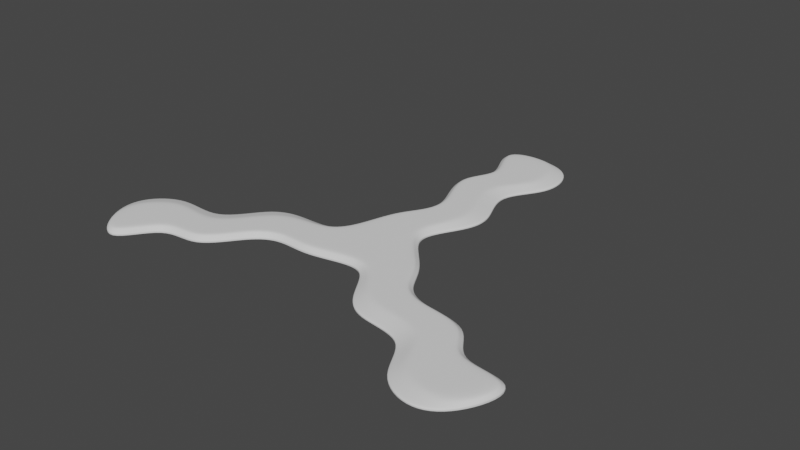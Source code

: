 # Source: squiggle.blend  (saved by Blender 3.4.6; exported with 4.5.12 LTS)
import bpy
from mathutils import Matrix  # noqa: F401  (used for matrix-valued properties, if any)

bpy.ops.wm.read_factory_settings(use_empty=True)
scene = bpy.context.scene
scene.name = 'Scene'

# ---- collections
col_collection = bpy.data.collections.new('Collection'); scene.collection.children.link(col_collection)

# ---- world
world_world = bpy.data.worlds.new('World'); scene.world = world_world
world_world.use_nodes = True; world_world.node_tree.nodes.clear()
_N = world_world.node_tree.nodes; _L = world_world.node_tree.links
n0 = _N.new('ShaderNodeOutputWorld'); n0.name = 'World Output'; n0.location = (300, 300)
n1 = _N.new('ShaderNodeBackground'); n1.name = 'Background'; n1.location = (10, 300)
n1.inputs[0].default_value = (0.05088, 0.05088, 0.05088, 1.0)
_L.new(n1.outputs[0], n0.inputs[0])
n0.is_active_output = True
world_world.color = (0.05088, 0.05088, 0.05088)
world_world.use_sun_shadow = False
world_world.sun_shadow_jitter_overblur = 0.0

# ---- meshes
me_plane = bpy.data.meshes.new('Plane')
me_plane.from_pydata([(-0.02246, 0.01629, -2.165e-05), (0.02101, 0.01719, -2.165e-05), (-0.02354, 0.158, -2.165e-05), (0.0349, 0.1564, -2.165e-05), (0.002327, 0.1258, -2.165e-05), (-0.01985, 0.1053, -2.165e-05), (-0.002449, 0.0746, -2.165e-05), (-0.003239, 0.05673, -2.165e-05), (-0.01654, 0.04118, -2.165e-05), (0.01248, 0.03138, -2.165e-05), (0.028, 0.05325, -2.165e-05), (0.03308, 0.07268, -2.165e-05), (0.01378, 0.1027, -2.165e-05), (0.03908, 0.1259, -2.165e-05), (-0.01382, 0.04067, -2.165e-05), (-0.01929, 0.01684, -2.165e-05), (0.01868, 0.01392, -2.165e-05), (0.02936, 0.1254, -2.165e-05), (0.02396, 0.1529, -2.165e-05), (-0.01872, 0.1571, -2.165e-05), (0.005375, 0.1246, -2.165e-05), (-0.01692, 0.1053, -2.165e-05), (0.001165, 0.07424, -2.165e-05), (-0.0009175, 0.05544, -2.165e-05), (0.007458, 0.03174, -2.165e-05), (0.02136, 0.05474, -2.165e-05), (0.02036, 0.07376, -2.165e-05), (0.004144, 0.1035, -2.165e-05), (0.0006444, 0.003569, -2.165e-05), (0.008234, 0.1626, -2.165e-05), (-0.002303, 0.03604, -2.165e-05), (0.007861, 0.05447, -2.165e-05), (0.01207, 0.07389, -2.165e-05), (-0.006296, 0.1042, -2.165e-05), (0.01679, 0.1245, -2.165e-05), (0.01143, 0.1656, -2.165e-05)], [], [(34, 17, 18, 29), (28, 16, 24, 30), (30, 24, 25, 31), (31, 25, 26, 32), (32, 26, 27, 33), (33, 27, 17, 34), (15, 14, 8, 0), (18, 17, 13, 3), (29, 18, 3, 35), (20, 19, 2, 4), (21, 20, 4, 5), (22, 21, 5, 6), (23, 22, 6, 7), (14, 23, 7, 8), (24, 16, 1, 9), (25, 24, 9, 10), (26, 25, 10, 11), (27, 26, 11, 12), (17, 27, 12, 13), (19, 29, 35, 2), (21, 33, 34, 20), (22, 32, 33, 21), (23, 31, 32, 22), (14, 30, 31, 23), (15, 28, 30, 14), (20, 34, 29, 19)])
me_plane.polygons.foreach_set('use_smooth', [True] * 26)
_k = {(14, 15): 0.39902, (17, 18): 0.39902, (19, 29): 0.34902, (19, 20): 0.39902, (20, 21): 0.39902, (21, 22): 0.39902, (22, 23): 0.39902, (14, 23): 0.39902, (16, 24): 0.39902, (24, 25): 0.39902, (25, 26): 0.39902, (26, 27): 0.39902, (17, 27): 0.39902, (0, 8): 0.43627, (3, 13): 0.43627, (2, 35): 0.43627, (2, 4): 0.43627, (4, 5): 0.43627, (5, 6): 0.43627, (6, 7): 0.43627, (7, 8): 0.43627, (1, 9): 0.43627, (9, 10): 0.43627, (10, 11): 0.43627, (11, 12): 0.43627, (12, 13): 0.43627, (18, 29): 0.34902, (3, 35): 0.43627}
me_plane.attributes.new('crease_edge', 'FLOAT', 'EDGE').data.foreach_set('value', [_k.get((min(e.vertices), max(e.vertices)), 0.0) for e in me_plane.edges])
_uv = me_plane.uv_layers.new(name='UVMap')
_uv.uv.foreach_set('vector', [0.4101, 0.8294, 0.7659, 0.832, 0.7628, 0.9807, 0.3982, 0.9719, 0.4881, 0.04769, 0.6822, 0.07705, 0.8605, 0.1565, 0.499, 0.164, 0.499, 0.164, 0.8605, 0.1565, 0.6217, 0.342, 0.399, 0.332, 0.399, 0.332, 0.6217, 0.342, 0.6611, 0.501, 0.4132, 0.5001, 0.4132, 0.5001, 0.6611, 0.501, 0.6535, 0.6641, 0.4058, 0.6662, 0.4058, 0.6662, 0.6535, 0.6641, 0.7659, 0.832, 0.4101, 0.8294, 0.1533, 0.04647, 0.08432, 0.1695, 0.0, 0.1667, 0.0, 0.0005559, 0.7628, 0.9807, 0.7659, 0.832, 1.0, 0.8333, 1.0, 1.0, 0.3982, 0.9719, 0.7628, 0.9807, 1.0, 1.0, 0.5, 1.0, 0.09822, 0.8293, 0.08418, 0.9826, 0.0, 1.0, 0.0, 0.8333, 0.09008, 0.6682, 0.09822, 0.8293, 0.0, 0.8333, 0.0, 0.6667, 0.1091, 0.4982, 0.09008, 0.6682, 0.0, 0.6667, 0.0, 0.5, 0.09937, 0.3271, 0.1091, 0.4982, 0.0, 0.5, 0.0, 0.3333, 0.08432, 0.1695, 0.09937, 0.3271, 0.0, 0.3333, 0.0, 0.1667, 0.8605, 0.1565, 0.6822, 0.07705, 1.0, 0.0, 1.0, 0.1667, 0.6217, 0.342, 0.8605, 0.1565, 1.0, 0.1667, 1.0, 0.3333, 0.6611, 0.501, 0.6217, 0.342, 1.0, 0.3333, 1.0, 0.5, 0.6535, 0.6641, 0.6611, 0.501, 1.0, 0.5, 1.0, 0.6667, 0.7659, 0.832, 0.6535, 0.6641, 1.0, 0.6667, 1.0, 0.8333, 0.08418, 0.9826, 0.3982, 0.9719, 0.5, 1.0, 0.0, 1.0, 0.09008, 0.6682, 0.4058, 0.6662, 0.4101, 0.8294, 0.09822, 0.8293, 0.1091, 0.4982, 0.4132, 0.5001, 0.4058, 0.6662, 0.09008, 0.6682, 0.09937, 0.3271, 0.399, 0.332, 0.4132, 0.5001, 0.1091, 0.4982, 0.08432, 0.1695, 0.499, 0.164, 0.399, 0.332, 0.09937, 0.3271, 0.1533, 0.04647, 0.4881, 0.04769, 0.499, 0.164, 0.08432, 0.1695, 0.09822, 0.8293, 0.4101, 0.8294, 0.3982, 0.9719, 0.08418, 0.9826])
me_plane.update()

# ---- objects
ob_plane = bpy.data.objects.new('Plane', me_plane)
ob_empty = bpy.data.objects.new('Empty', None)

# ---- transforms, parenting, visibility, modifiers, constraints
ob_plane.location = (0.0, 0.0, 0.0)
_vg = ob_plane.vertex_groups.new(name='Weld')
_vg.add([0, 1, 15, 16, 28], 1.0, 'REPLACE')
_vg = ob_plane.vertex_groups.new(name='Inner')
_vg.add([14, 15, 16, 17, 18, 19, 20, 21, 22, 23, 24, 25, 26, 27, 28, 29, 30, 31, 32, 33, 34], 1.0, 'REPLACE')
_m = ob_plane.modifiers.new('Array', 'ARRAY')
_m.count = 3
_m.use_object_offset = True
_m.offset_object = ob_empty
_m = ob_plane.modifiers.new('Weld', 'WELD')
_m.merge_threshold = 0.003
_m.vertex_group = 'Weld'
_m = ob_plane.modifiers.new('Solidify', 'SOLIDIFY')
_m.thickness = 0.004
_m.thickness_vertex_group = 0.35
_m.offset = 1.0
_m.vertex_group = 'Inner'
_m = ob_plane.modifiers.new('Subdivision', 'SUBSURF')
_m.levels = 3
_m.render_levels = 3
ob_empty.location = (-0.06005, 0.007027, 0.0)
ob_empty.rotation_euler = (0.0, -0.0, 2.094)

# ---- collection membership
col_collection.objects.link(ob_plane)
col_collection.objects.link(ob_empty)

# ---- scene / render settings (as saved in the file)
scene.frame_start = 1; scene.frame_end = 250; scene.frame_set(2)
scene.render.engine = 'BLENDER_EEVEE_NEXT'
scene.cycles.sampling_pattern = 'TABULATED_SOBOL'
scene.cycles.use_light_tree = False
scene.view_settings.view_transform = 'Filmic'
bpy.context.view_layer.update()

# ---- added for rendering (the .blend has no active camera and no usable light): camera, sun
cam_auto = bpy.data.cameras.new('AutoCamera')
cam_auto.lens = 50.0
cam_auto.sensor_width = 36.0
cam_auto.clip_end = 1000.0
ob_auto_camera = bpy.data.objects.new('AutoCamera', cam_auto)
scene.collection.objects.link(ob_auto_camera)
ob_auto_camera.location = (0.365096, -0.410596, 0.296687)
ob_auto_camera.rotation_euler = (1.09748, -7.21219e-08, 0.694738)
scene.camera = ob_auto_camera
light_auto_sun = bpy.data.lights.new('AutoSun', 'SUN')
light_auto_sun.energy = 3.0
light_auto_sun.angle = 0.0523599
ob_auto_sun = bpy.data.objects.new('AutoSun', light_auto_sun)
scene.collection.objects.link(ob_auto_sun)
ob_auto_sun.rotation_euler = (0.872665, 0.174533, 0.523599)
bpy.context.view_layer.update()
